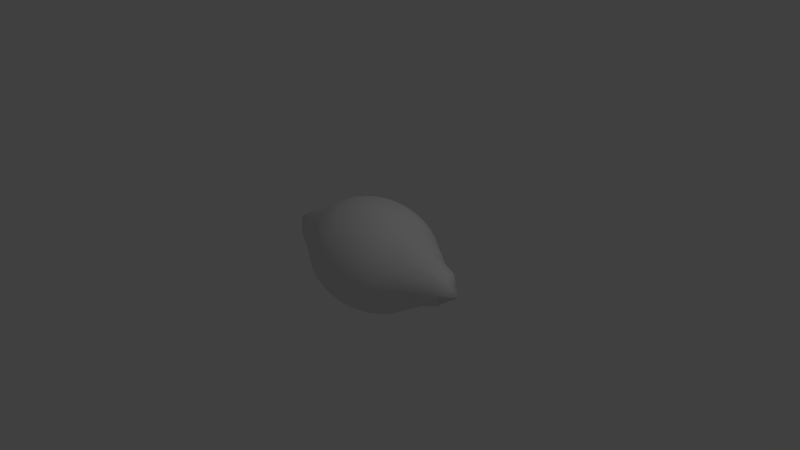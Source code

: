 # Source: projectile.blend  (saved by Blender 2.73.0; exported with 4.5.12 LTS)
import bpy
from mathutils import Matrix  # noqa: F401  (used for matrix-valued properties, if any)

bpy.ops.wm.read_factory_settings(use_empty=True)
scene = bpy.context.scene
scene.name = 'Scene'

# ---- collections
col_collection_1 = bpy.data.collections.new('Collection 1'); scene.collection.children.link(col_collection_1)

# ---- world
world_world = bpy.data.worlds.new('World'); scene.world = world_world
world_world.color = (0.05088, 0.05088, 0.05088)
world_world.use_sun_shadow = False
world_world.sun_shadow_jitter_overblur = 0.0
world_world.cycles.sampling_method = 'MANUAL'
world_world.cycles.sample_map_resolution = 256

# ---- cameras
cam_camera = bpy.data.cameras.new('Camera')
cam_camera.clip_end = 100.0
cam_camera.lens = 35.0
cam_camera.sensor_width = 32.0
cam_camera.sensor_height = 18.0
cam_camera.ortho_scale = 7.314
cam_camera.dof.focus_distance = 0.0
cam_camera.dof.aperture_fstop = 128.0

# ---- lights
light_lamp = bpy.data.lights.new('Lamp', 'POINT')
light_lamp.transmission_factor = 0.0
light_lamp.cutoff_distance = 30.0
light_lamp.energy = 100.0
light_lamp.shadow_buffer_clip_start = 1.001
light_lamp.shadow_soft_size = 0.1
light_lamp.shadow_maximum_resolution = 0.006
light_lamp.use_absolute_resolution = True
light_lamp.cycles.use_multiple_importance_sampling = False

# ---- meshes
me_icosphere = bpy.data.meshes.new('Icosphere')
me_icosphere.from_pydata([(-0.1875, 4.021e-08, 0.7106), (-0.3678, 5.311e-08, 0.6711), (-0.534, 7.473e-08, 0.604), (-0.6797, 1.031e-07, 0.5136), (-0.8419, 7.48e-08, 0.4068), (-1.107, 1.307e-07, 0.2906), (-1.305, 1.056e-07, 0.1506), (-1.503, 1.479e-07, 7.954e-08), (-1.305, 1.017e-07, -0.1506), (-1.107, 1.344e-07, -0.2906), (-0.8419, 7.67e-08, -0.4068), (-0.6797, 1.069e-07, -0.5136), (-0.534, 7.07e-08, -0.604), (-0.3678, 6.09e-08, -0.6711), (-0.1875, 4.556e-08, -0.7106), (-0.1839, 0.02859, 0.7106), (-0.3608, 0.05609, 0.6711), (-0.5237, 0.08143, 0.604), (-0.6666, 0.1036, 0.5136), (-0.8257, 0.1246, 0.4068), (-0.9925, 0.1378, 0.284), (-1.279, 0.1542, 0.1544), (-1.305, 0.154, 7.468e-08), (-1.279, 0.1542, -0.1544), (-0.9925, 0.1378, -0.284), (-0.8257, 0.1246, -0.4068), (-0.6666, 0.1036, -0.5136), (-0.5237, 0.08143, -0.604), (-0.3608, 0.05609, -0.6711), (-0.1839, 0.02859, -0.7106), (-0.1732, 0.05609, 0.7106), (-0.3398, 0.11, 0.6711), (-0.4934, 0.1597, 0.604), (-0.6279, 0.2033, 0.5136), (-0.7384, 0.2391, 0.4036), (-0.9042, 0.2711, 0.2846), (-0.9925, 0.2871, 0.1445), (-1.107, 0.2979, 5.563e-08), (-0.9925, 0.2871, -0.1445), (-0.9042, 0.2711, -0.2845), (-0.7384, 0.2391, -0.4036), (-0.6279, 0.2033, -0.5136), (-0.4934, 0.1597, -0.604), (-0.3398, 0.11, -0.6711), (-0.1732, 0.05609, -0.7106), (-0.1559, 0.08143, 0.7106), (-0.3058, 0.1597, 0.6711), (-0.444, 0.2319, 0.604), (-0.5651, 0.2951, 0.5136), (-0.6645, 0.3471, 0.4036), (-0.7384, 0.3856, 0.278), (-0.8257, 0.4121, 0.145), (-0.8419, 0.4202, 5.709e-08), (-0.8257, 0.4121, -0.145), (-0.7384, 0.3856, -0.278), (-0.6645, 0.3471, -0.4036), (-0.5651, 0.2951, -0.5136), (-0.444, 0.2319, -0.604), (-0.3058, 0.1597, -0.6711), (-0.1559, 0.08143, -0.7106), (-0.1326, 0.1036, 0.7106), (-0.2601, 0.2033, 0.6711), (-0.3776, 0.2951, 0.604), (-0.4806, 0.3757, 0.5136), (-0.5651, 0.4417, 0.4036), (-0.6279, 0.4908, 0.278), (-0.6666, 0.521, 0.1417), (-0.6797, 0.5313, 5.58e-08), (-0.6666, 0.521, -0.1417), (-0.6279, 0.4908, -0.278), (-0.5651, 0.4417, -0.4036), (-0.4806, 0.3757, -0.5136), (-0.3776, 0.2951, -0.604), (-0.2601, 0.2033, -0.6711), (-0.1326, 0.1036, -0.7106), (-0.1042, 0.1219, 0.7106), (-0.2044, 0.2391, 0.6711), (-0.2967, 0.3471, 0.604), (-0.3776, 0.4417, 0.5136), (-0.444, 0.5194, 0.4036), (-0.4934, 0.5771, 0.278), (-0.5237, 0.6127, 0.1417), (-0.534, 0.6247, 5.58e-08), (-0.5237, 0.6127, -0.1417), (-0.4934, 0.5771, -0.278), (-0.444, 0.5194, -0.4036), (-0.3776, 0.4417, -0.5136), (-0.2967, 0.3471, -0.604), (-0.2044, 0.2391, -0.6711), (-0.1042, 0.1219, -0.7106), (-0.07176, 0.1354, 0.7106), (-0.1408, 0.2656, 0.6711), (-0.2044, 0.3856, 0.604), (-0.2601, 0.4908, 0.5136), (-0.3058, 0.5771, 0.4036), (-0.3398, 0.6413, 0.278), (-0.3608, 0.6808, 0.1417), (-0.3678, 0.6941, 5.58e-08), (-0.3608, 0.6808, -0.1417), (-0.3398, 0.6413, -0.278), (-0.3058, 0.5771, -0.4036), (-0.2601, 0.4908, -0.5136), (-0.2044, 0.3856, -0.604), (-0.1408, 0.2656, -0.6711), (-0.07176, 0.1354, -0.7106), (-0.03658, 0.1438, 0.7106), (-0.07176, 0.282, 0.6711), (-0.1042, 0.4094, 0.604), (-0.1326, 0.521, 0.5136), (-0.1559, 0.6127, 0.4036), (-0.1732, 0.6808, 0.278), (-0.1839, 0.7227, 0.1417), (-0.1875, 0.7369, 5.58e-08), (-0.1839, 0.7227, -0.1417), (-0.1732, 0.6808, -0.278), (-0.1559, 0.6127, -0.4036), (-0.1326, 0.521, -0.5136), (-0.1042, 0.4094, -0.604), (-0.07176, 0.282, -0.6711), (-0.03658, 0.1438, -0.7106), (2.813e-07, 0.1466, 0.7106), (2.964e-07, 0.2875, 0.6711), (3.135e-07, 0.4174, 0.604), (3.157e-07, 0.5313, 0.5136), (3.085e-07, 0.6247, 0.4036), (3.183e-07, 0.6941, 0.278), (3.46e-07, 0.7369, 0.1417), (3.673e-07, 0.7513, 5.58e-08), (3.389e-07, 0.7369, -0.1417), (3.07e-07, 0.6941, -0.278), (2.861e-07, 0.6247, -0.4036), (3.154e-07, 0.5313, -0.5136), (3.232e-07, 0.4174, -0.604), (3.134e-07, 0.2875, -0.6711), (3.125e-07, 0.1466, -0.7106), (0.03658, 0.1438, 0.7106), (0.07176, 0.282, 0.6711), (0.1042, 0.4094, 0.604), (0.1326, 0.521, 0.5136), (0.1559, 0.6127, 0.4036), (0.1732, 0.6808, 0.278), (0.1839, 0.7227, 0.1417), (0.1875, 0.7369, 5.58e-08), (0.1839, 0.7227, -0.1417), (0.1732, 0.6808, -0.278), (0.1559, 0.6127, -0.4036), (0.1326, 0.521, -0.5136), (0.1042, 0.4094, -0.604), (0.07176, 0.282, -0.6711), (0.03658, 0.1438, -0.7106), (0.07176, 0.1354, 0.7106), (0.1408, 0.2656, 0.6711), (0.2044, 0.3856, 0.604), (0.2601, 0.4908, 0.5136), (0.3058, 0.5771, 0.4036), (0.3398, 0.6413, 0.278), (0.3608, 0.6808, 0.1417), (0.3678, 0.6941, 5.58e-08), (0.3608, 0.6808, -0.1417), (0.3398, 0.6413, -0.278), (0.3058, 0.5771, -0.4036), (0.2601, 0.4908, -0.5136), (0.2044, 0.3856, -0.604), (0.1408, 0.2656, -0.6711), (0.07176, 0.1354, -0.7106), (0.1042, 0.1219, 0.7106), (0.2044, 0.2391, 0.6711), (0.2967, 0.3471, 0.604), (0.3776, 0.4417, 0.5136), (0.444, 0.5194, 0.4036), (0.4934, 0.5771, 0.278), (0.5237, 0.6127, 0.1417), (0.534, 0.6247, 5.58e-08), (0.5237, 0.6127, -0.1417), (0.4934, 0.5771, -0.278), (0.444, 0.5194, -0.4036), (0.3776, 0.4417, -0.5136), (0.2967, 0.3471, -0.604), (0.2044, 0.2391, -0.6711), (0.1042, 0.1219, -0.7106), (0.1326, 0.1036, 0.7106), (0.2601, 0.2033, 0.6711), (0.3776, 0.2951, 0.604), (0.4806, 0.3757, 0.5136), (0.5651, 0.4417, 0.4036), (0.6279, 0.4908, 0.278), (0.6666, 0.521, 0.1417), (0.6797, 0.5313, 5.58e-08), (0.6666, 0.521, -0.1417), (0.6279, 0.4908, -0.278), (0.5651, 0.4417, -0.4036), (0.4806, 0.3757, -0.5136), (0.3776, 0.2951, -0.604), (0.2601, 0.2033, -0.6711), (0.1326, 0.1036, -0.7106), (0.1559, 0.08143, 0.7106), (0.3058, 0.1597, 0.6711), (0.444, 0.2319, 0.604), (0.5651, 0.2951, 0.5136), (0.6645, 0.3471, 0.4036), (0.7384, 0.3856, 0.278), (0.8257, 0.4121, 0.145), (0.8419, 0.4202, 5.709e-08), (0.8257, 0.4121, -0.145), (0.7384, 0.3856, -0.278), (0.6645, 0.3471, -0.4036), (0.5651, 0.2951, -0.5136), (0.444, 0.2319, -0.604), (0.3058, 0.1597, -0.6711), (0.1559, 0.08143, -0.7106), (0.1732, 0.05609, 0.7106), (0.3398, 0.11, 0.6711), (0.4934, 0.1597, 0.604), (0.6279, 0.2033, 0.5136), (0.7384, 0.2391, 0.4036), (0.9042, 0.2711, 0.2846), (0.9925, 0.2871, 0.1445), (1.107, 0.2979, 5.563e-08), (0.9925, 0.2871, -0.1445), (0.9042, 0.2711, -0.2845), (0.7384, 0.2391, -0.4036), (0.6279, 0.2033, -0.5136), (0.4934, 0.1597, -0.604), (0.3398, 0.11, -0.6711), (0.1732, 0.05609, -0.7106), (0.1839, 0.02859, 0.7106), (0.3608, 0.05609, 0.6711), (0.5237, 0.08143, 0.604), (0.6666, 0.1036, 0.5136), (0.8257, 0.1246, 0.4068), (0.9925, 0.1378, 0.284), (1.279, 0.1542, 0.1544), (1.305, 0.154, 6.708e-08), (1.279, 0.1542, -0.1544), (0.9925, 0.1378, -0.284), (0.8257, 0.1246, -0.4068), (0.6666, 0.1036, -0.5136), (0.5237, 0.08143, -0.604), (0.3608, 0.05609, -0.6711), (0.1839, 0.02859, -0.7106), (0.1875, 2.801e-08, 0.7106), (0.3678, 3.114e-08, 0.6711), (0.534, 2.295e-08, 0.604), (0.6797, 1.268e-08, 0.5136), (0.8419, -5.641e-09, 0.4068), (1.107, -1.372e-08, 0.2906), (1.305, -4.15e-08, 0.1506), (1.503, -5.123e-08, 7.954e-08), (1.305, -4.15e-08, -0.1506), (1.107, -1.372e-08, -0.2906), (0.8419, -7.541e-09, -0.4068), (0.6797, 3.485e-09, -0.5136), (0.534, 6.811e-09, -0.604), (0.3678, 2.051e-08, -0.6711), (0.1875, 3.345e-08, -0.7106), (0.1839, -0.02859, 0.7106), (0.3608, -0.05609, 0.6711), (0.5237, -0.08143, 0.604), (0.6666, -0.1036, 0.5136), (0.8257, -0.1246, 0.4068), (0.9925, -0.1378, 0.284), (1.279, -0.1542, 0.1544), (1.305, -0.154, 7.468e-08), (1.279, -0.1542, -0.1544), (0.9925, -0.1378, -0.284), (0.8257, -0.1246, -0.4068), (0.6666, -0.1036, -0.5136), (0.5237, -0.08143, -0.604), (0.3608, -0.05609, -0.6711), (0.1839, -0.02859, -0.7106), (0.1732, -0.05609, 0.7106), (0.3398, -0.11, 0.6711), (0.4934, -0.1597, 0.604), (0.6279, -0.2033, 0.5136), (0.7384, -0.2391, 0.4036), (0.9042, -0.2711, 0.2846), (0.9925, -0.2871, 0.1445), (1.107, -0.2979, 5.563e-08), (0.9925, -0.2871, -0.1445), (0.9042, -0.2711, -0.2845), (0.7384, -0.2391, -0.4036), (0.6279, -0.2033, -0.5136), (0.4934, -0.1597, -0.604), (0.3398, -0.11, -0.6711), (0.1732, -0.05609, -0.7106), (0.1559, -0.08143, 0.7106), (0.3058, -0.1597, 0.6711), (0.444, -0.2319, 0.604), (0.5651, -0.2951, 0.5136), (0.6645, -0.3471, 0.4036), (0.7384, -0.3856, 0.278), (0.8257, -0.4121, 0.145), (0.8419, -0.4202, 5.709e-08), (0.8257, -0.4121, -0.145), (0.7384, -0.3856, -0.278), (0.6645, -0.3471, -0.4036), (0.5651, -0.2951, -0.5136), (0.444, -0.2319, -0.604), (0.3058, -0.1597, -0.6711), (0.1559, -0.08143, -0.7106), (0.1326, -0.1036, 0.7106), (0.2601, -0.2033, 0.6711), (0.3776, -0.2951, 0.604), (0.4806, -0.3757, 0.5136), (0.5651, -0.4417, 0.4036), (0.6279, -0.4908, 0.278), (0.6666, -0.521, 0.1417), (0.6797, -0.5313, 5.58e-08), (0.6666, -0.521, -0.1417), (0.6279, -0.4908, -0.278), (0.5651, -0.4417, -0.4036), (0.4806, -0.3757, -0.5136), (0.3776, -0.2951, -0.604), (0.2601, -0.2033, -0.6711), (0.1326, -0.1036, -0.7106), (0.1042, -0.1219, 0.7106), (0.2044, -0.2391, 0.6711), (0.2967, -0.3471, 0.604), (0.3776, -0.4417, 0.5136), (0.444, -0.5194, 0.4036), (0.4934, -0.5771, 0.278), (0.5237, -0.6127, 0.1417), (0.534, -0.6247, 5.58e-08), (0.5237, -0.6127, -0.1417), (0.4934, -0.5771, -0.278), (0.444, -0.5194, -0.4036), (0.3776, -0.4417, -0.5136), (0.2967, -0.3471, -0.604), (0.2044, -0.2391, -0.6711), (0.1042, -0.1219, -0.7106), (3.069e-07, 4.932e-08, -0.7193), (0.07176, -0.1354, 0.7106), (0.1408, -0.2656, 0.6711), (0.2044, -0.3856, 0.604), (0.2601, -0.4908, 0.5136), (0.3058, -0.5771, 0.4036), (0.3398, -0.6413, 0.278), (0.3608, -0.6808, 0.1417), (0.3678, -0.6941, 5.58e-08), (0.3608, -0.6808, -0.1417), (0.3398, -0.6413, -0.278), (0.3058, -0.5771, -0.4036), (0.2601, -0.4908, -0.5136), (0.2044, -0.3856, -0.604), (0.1408, -0.2656, -0.6711), (0.07176, -0.1354, -0.7106), (0.03658, -0.1438, 0.7106), (0.07176, -0.282, 0.6711), (0.1042, -0.4094, 0.604), (0.1326, -0.521, 0.5136), (0.1559, -0.6127, 0.4036), (0.1732, -0.6808, 0.278), (0.1839, -0.7227, 0.1417), (0.1875, -0.7369, 5.58e-08), (0.1839, -0.7227, -0.1417), (0.1732, -0.6808, -0.278), (0.1559, -0.6127, -0.4036), (0.1326, -0.521, -0.5136), (0.1042, -0.4094, -0.604), (0.07176, -0.282, -0.6711), (0.03658, -0.1438, -0.7106), (2.721e-07, -0.1466, 0.7106), (2.664e-07, -0.2875, 0.6711), (2.542e-07, -0.4174, 0.604), (2.035e-07, -0.5313, 0.5136), (2.027e-07, -0.6247, 0.4036), (1.98e-07, -0.6941, 0.278), (1.688e-07, -0.7369, 0.1417), (1.489e-07, -0.7513, 5.58e-08), (1.688e-07, -0.7369, -0.1417), (1.98e-07, -0.6941, -0.278), (2.027e-07, -0.6247, -0.4036), (2.037e-07, -0.5313, -0.5136), (2.431e-07, -0.4174, -0.604), (2.722e-07, -0.2875, -0.6711), (2.992e-07, -0.1466, -0.7106), (-0.03658, -0.1438, 0.7106), (-0.07176, -0.282, 0.6711), (-0.1042, -0.4094, 0.604), (-0.1326, -0.521, 0.5136), (-0.1559, -0.6127, 0.4036), (-0.1732, -0.6808, 0.278), (-0.1839, -0.7227, 0.1417), (-0.1875, -0.7369, 5.58e-08), (-0.1839, -0.7227, -0.1417), (-0.1732, -0.6808, -0.278), (-0.1559, -0.6127, -0.4036), (-0.1326, -0.521, -0.5136), (-0.1042, -0.4094, -0.604), (-0.07176, -0.282, -0.6711), (-0.03658, -0.1438, -0.7106), (-0.07176, -0.1354, 0.7106), (-0.1408, -0.2656, 0.6711), (-0.2044, -0.3856, 0.604), (-0.2601, -0.4908, 0.5136), (-0.3058, -0.5771, 0.4036), (-0.3398, -0.6413, 0.278), (-0.3608, -0.6808, 0.1417), (-0.3678, -0.6941, 5.58e-08), (-0.3608, -0.6808, -0.1417), (-0.3398, -0.6413, -0.278), (-0.3058, -0.5771, -0.4036), (-0.2601, -0.4908, -0.5136), (-0.2044, -0.3856, -0.604), (-0.1408, -0.2656, -0.6711), (-0.07176, -0.1354, -0.7106), (-0.1042, -0.1219, 0.7106), (-0.2044, -0.2391, 0.6711), (-0.2967, -0.3471, 0.604), (-0.3776, -0.4417, 0.5136), (-0.444, -0.5194, 0.4036), (-0.4934, -0.5771, 0.278), (-0.5237, -0.6127, 0.1417), (-0.534, -0.6247, 5.58e-08), (-0.5237, -0.6127, -0.1417), (-0.4934, -0.5771, -0.278), (-0.444, -0.5194, -0.4036), (-0.3776, -0.4417, -0.5136), (-0.2967, -0.3471, -0.604), (-0.2044, -0.2391, -0.6711), (-0.1042, -0.1219, -0.7106), (-0.1326, -0.1036, 0.7106), (-0.2601, -0.2033, 0.6711), (-0.3776, -0.2951, 0.604), (-0.4806, -0.3757, 0.5136), (-0.5651, -0.4417, 0.4036), (-0.6279, -0.4908, 0.278), (-0.6666, -0.521, 0.1417), (-0.6797, -0.5313, 5.58e-08), (-0.6666, -0.521, -0.1417), (-0.6279, -0.4908, -0.278), (-0.5651, -0.4417, -0.4036), (-0.4806, -0.3757, -0.5136), (-0.3776, -0.2951, -0.604), (-0.2601, -0.2033, -0.6711), (-0.1326, -0.1036, -0.7106), (-0.1559, -0.08143, 0.7106), (-0.3058, -0.1597, 0.6711), (-0.444, -0.2319, 0.604), (-0.5651, -0.2951, 0.5136), (-0.6645, -0.3471, 0.4036), (-0.7384, -0.3856, 0.278), (-0.8257, -0.4121, 0.145), (-0.8419, -0.4202, 5.709e-08), (-0.8257, -0.4121, -0.145), (-0.7384, -0.3856, -0.278), (-0.6645, -0.3471, -0.4036), (-0.5651, -0.2951, -0.5136), (-0.444, -0.2319, -0.604), (-0.3058, -0.1597, -0.6711), (-0.1559, -0.08143, -0.7106), (2.271e-07, 3.966e-08, 0.7193), (-0.1732, -0.05609, 0.7106), (-0.3398, -0.11, 0.6711), (-0.4934, -0.1597, 0.604), (-0.6279, -0.2033, 0.5136), (-0.7384, -0.2391, 0.4036), (-0.9042, -0.2711, 0.2846), (-0.9925, -0.2871, 0.1445), (-1.107, -0.2979, 5.563e-08), (-0.9925, -0.2871, -0.1445), (-0.9042, -0.2711, -0.2845), (-0.7384, -0.2391, -0.4036), (-0.6279, -0.2033, -0.5136), (-0.4934, -0.1597, -0.604), (-0.3398, -0.11, -0.6711), (-0.1732, -0.05609, -0.7106), (-0.1839, -0.02859, 0.7106), (-0.3608, -0.05609, 0.6711), (-0.5237, -0.08143, 0.604), (-0.6666, -0.1036, 0.5136), (-0.8257, -0.1246, 0.4068), (-0.9925, -0.1378, 0.284), (-1.279, -0.1542, 0.1544), (-1.305, -0.154, 6.708e-08), (-1.279, -0.1542, -0.1544), (-0.9925, -0.1378, -0.284), (-0.8257, -0.1246, -0.4068), (-0.6666, -0.1036, -0.5136), (-0.5237, -0.08143, -0.604), (-0.3608, -0.05609, -0.6711), (-0.1839, -0.02859, -0.7106)], [], [(3, 2, 17, 18), (14, 13, 28, 29), (1, 0, 15, 16), (12, 11, 26, 27), (10, 9, 24, 25), (8, 7, 22, 23), (6, 5, 20, 21), (4, 3, 18, 19), (2, 1, 16, 17), (13, 12, 27, 28), (11, 10, 25, 26), (9, 8, 23, 24), (7, 6, 21, 22), (5, 4, 19, 20), (24, 23, 38, 39), (22, 21, 36, 37), (20, 19, 34, 35), (18, 17, 32, 33), (29, 28, 43, 44), (16, 15, 30, 31), (27, 26, 41, 42), (25, 24, 39, 40), (23, 22, 37, 38), (21, 20, 35, 36), (19, 18, 33, 34), (17, 16, 31, 32), (28, 27, 42, 43), (26, 25, 40, 41), (39, 38, 53, 54), (37, 36, 51, 52), (35, 34, 49, 50), (33, 32, 47, 48), (44, 43, 58, 59), (31, 30, 45, 46), (42, 41, 56, 57), (40, 39, 54, 55), (38, 37, 52, 53), (36, 35, 50, 51), (34, 33, 48, 49), (32, 31, 46, 47), (43, 42, 57, 58), (41, 40, 55, 56), (54, 53, 68, 69), (52, 51, 66, 67), (50, 49, 64, 65), (48, 47, 62, 63), (59, 58, 73, 74), (46, 45, 60, 61), (57, 56, 71, 72), (55, 54, 69, 70), (53, 52, 67, 68), (51, 50, 65, 66), (49, 48, 63, 64), (47, 46, 61, 62), (58, 57, 72, 73), (56, 55, 70, 71), (69, 68, 83, 84), (67, 66, 81, 82), (65, 64, 79, 80), (63, 62, 77, 78), (74, 73, 88, 89), (61, 60, 75, 76), (72, 71, 86, 87), (70, 69, 84, 85), (68, 67, 82, 83), (66, 65, 80, 81), (64, 63, 78, 79), (62, 61, 76, 77), (73, 72, 87, 88), (71, 70, 85, 86), (84, 83, 98, 99), (82, 81, 96, 97), (80, 79, 94, 95), (78, 77, 92, 93), (89, 88, 103, 104), (76, 75, 90, 91), (87, 86, 101, 102), (85, 84, 99, 100), (83, 82, 97, 98), (81, 80, 95, 96), (79, 78, 93, 94), (77, 76, 91, 92), (88, 87, 102, 103), (86, 85, 100, 101), (99, 98, 113, 114), (97, 96, 111, 112), (95, 94, 109, 110), (93, 92, 107, 108), (104, 103, 118, 119), (91, 90, 105, 106), (102, 101, 116, 117), (100, 99, 114, 115), (98, 97, 112, 113), (96, 95, 110, 111), (94, 93, 108, 109), (92, 91, 106, 107), (103, 102, 117, 118), (101, 100, 115, 116), (114, 113, 128, 129), (112, 111, 126, 127), (110, 109, 124, 125), (108, 107, 122, 123), (119, 118, 133, 134), (106, 105, 120, 121), (117, 116, 131, 132), (115, 114, 129, 130), (113, 112, 127, 128), (111, 110, 125, 126), (109, 108, 123, 124), (107, 106, 121, 122), (118, 117, 132, 133), (116, 115, 130, 131), (129, 128, 143, 144), (127, 126, 141, 142), (125, 124, 139, 140), (123, 122, 137, 138), (134, 133, 148, 149), (121, 120, 135, 136), (132, 131, 146, 147), (130, 129, 144, 145), (128, 127, 142, 143), (126, 125, 140, 141), (124, 123, 138, 139), (122, 121, 136, 137), (133, 132, 147, 148), (131, 130, 145, 146), (144, 143, 158, 159), (142, 141, 156, 157), (140, 139, 154, 155), (138, 137, 152, 153), (149, 148, 163, 164), (136, 135, 150, 151), (147, 146, 161, 162), (145, 144, 159, 160), (143, 142, 157, 158), (141, 140, 155, 156), (139, 138, 153, 154), (137, 136, 151, 152), (148, 147, 162, 163), (146, 145, 160, 161), (159, 158, 173, 174), (157, 156, 171, 172), (155, 154, 169, 170), (153, 152, 167, 168), (164, 163, 178, 179), (151, 150, 165, 166), (162, 161, 176, 177), (160, 159, 174, 175), (158, 157, 172, 173), (156, 155, 170, 171), (154, 153, 168, 169), (152, 151, 166, 167), (163, 162, 177, 178), (161, 160, 175, 176), (174, 173, 188, 189), (172, 171, 186, 187), (170, 169, 184, 185), (168, 167, 182, 183), (179, 178, 193, 194), (166, 165, 180, 181), (177, 176, 191, 192), (175, 174, 189, 190), (173, 172, 187, 188), (171, 170, 185, 186), (169, 168, 183, 184), (167, 166, 181, 182), (178, 177, 192, 193), (176, 175, 190, 191), (189, 188, 203, 204), (187, 186, 201, 202), (185, 184, 199, 200), (183, 182, 197, 198), (194, 193, 208, 209), (181, 180, 195, 196), (192, 191, 206, 207), (190, 189, 204, 205), (188, 187, 202, 203), (186, 185, 200, 201), (184, 183, 198, 199), (182, 181, 196, 197), (193, 192, 207, 208), (191, 190, 205, 206), (204, 203, 218, 219), (202, 201, 216, 217), (200, 199, 214, 215), (198, 197, 212, 213), (209, 208, 223, 224), (196, 195, 210, 211), (207, 206, 221, 222), (205, 204, 219, 220), (203, 202, 217, 218), (201, 200, 215, 216), (199, 198, 213, 214), (197, 196, 211, 212), (208, 207, 222, 223), (206, 205, 220, 221), (219, 218, 233, 234), (217, 216, 231, 232), (215, 214, 229, 230), (213, 212, 227, 228), (224, 223, 238, 239), (211, 210, 225, 226), (222, 221, 236, 237), (220, 219, 234, 235), (218, 217, 232, 233), (216, 215, 230, 231), (214, 213, 228, 229), (212, 211, 226, 227), (223, 222, 237, 238), (221, 220, 235, 236), (234, 233, 248, 249), (232, 231, 246, 247), (230, 229, 244, 245), (228, 227, 242, 243), (239, 238, 253, 254), (226, 225, 240, 241), (237, 236, 251, 252), (235, 234, 249, 250), (233, 232, 247, 248), (231, 230, 245, 246), (229, 228, 243, 244), (227, 226, 241, 242), (238, 237, 252, 253), (236, 235, 250, 251), (249, 248, 263, 264), (247, 246, 261, 262), (245, 244, 259, 260), (243, 242, 257, 258), (254, 253, 268, 269), (241, 240, 255, 256), (252, 251, 266, 267), (250, 249, 264, 265), (248, 247, 262, 263), (246, 245, 260, 261), (244, 243, 258, 259), (242, 241, 256, 257), (253, 252, 267, 268), (251, 250, 265, 266), (264, 263, 278, 279), (262, 261, 276, 277), (260, 259, 274, 275), (258, 257, 272, 273), (269, 268, 283, 284), (256, 255, 270, 271), (267, 266, 281, 282), (265, 264, 279, 280), (263, 262, 277, 278), (261, 260, 275, 276), (259, 258, 273, 274), (257, 256, 271, 272), (268, 267, 282, 283), (266, 265, 280, 281), (279, 278, 293, 294), (277, 276, 291, 292), (275, 274, 289, 290), (273, 272, 287, 288), (284, 283, 298, 299), (271, 270, 285, 286), (282, 281, 296, 297), (280, 279, 294, 295), (278, 277, 292, 293), (276, 275, 290, 291), (274, 273, 288, 289), (272, 271, 286, 287), (283, 282, 297, 298), (281, 280, 295, 296), (294, 293, 308, 309), (292, 291, 306, 307), (290, 289, 304, 305), (288, 287, 302, 303), (299, 298, 313, 314), (286, 285, 300, 301), (297, 296, 311, 312), (295, 294, 309, 310), (293, 292, 307, 308), (291, 290, 305, 306), (289, 288, 303, 304), (287, 286, 301, 302), (298, 297, 312, 313), (296, 295, 310, 311), (309, 308, 323, 324), (307, 306, 321, 322), (305, 304, 319, 320), (303, 302, 317, 318), (314, 313, 328, 329), (301, 300, 315, 316), (312, 311, 326, 327), (310, 309, 324, 325), (308, 307, 322, 323), (306, 305, 320, 321), (304, 303, 318, 319), (302, 301, 316, 317), (313, 312, 327, 328), (311, 310, 325, 326), (324, 323, 339, 340), (322, 321, 337, 338), (320, 319, 335, 336), (318, 317, 333, 334), (329, 328, 344, 345), (316, 315, 331, 332), (327, 326, 342, 343), (325, 324, 340, 341), (323, 322, 338, 339), (321, 320, 336, 337), (319, 318, 334, 335), (317, 316, 332, 333), (328, 327, 343, 344), (326, 325, 341, 342), (340, 339, 354, 355), (338, 337, 352, 353), (336, 335, 350, 351), (334, 333, 348, 349), (345, 344, 359, 360), (332, 331, 346, 347), (343, 342, 357, 358), (341, 340, 355, 356), (339, 338, 353, 354), (337, 336, 351, 352), (335, 334, 349, 350), (333, 332, 347, 348), (344, 343, 358, 359), (342, 341, 356, 357), (355, 354, 369, 370), (353, 352, 367, 368), (351, 350, 365, 366), (349, 348, 363, 364), (360, 359, 374, 375), (347, 346, 361, 362), (358, 357, 372, 373), (356, 355, 370, 371), (354, 353, 368, 369), (352, 351, 366, 367), (350, 349, 364, 365), (348, 347, 362, 363), (359, 358, 373, 374), (357, 356, 371, 372), (370, 369, 384, 385), (368, 367, 382, 383), (366, 365, 380, 381), (364, 363, 378, 379), (375, 374, 389, 390), (362, 361, 376, 377), (373, 372, 387, 388), (371, 370, 385, 386), (369, 368, 383, 384), (367, 366, 381, 382), (365, 364, 379, 380), (363, 362, 377, 378), (374, 373, 388, 389), (372, 371, 386, 387), (385, 384, 399, 400), (383, 382, 397, 398), (381, 380, 395, 396), (379, 378, 393, 394), (390, 389, 404, 405), (377, 376, 391, 392), (388, 387, 402, 403), (386, 385, 400, 401), (384, 383, 398, 399), (382, 381, 396, 397), (380, 379, 394, 395), (378, 377, 392, 393), (389, 388, 403, 404), (387, 386, 401, 402), (400, 399, 414, 415), (398, 397, 412, 413), (396, 395, 410, 411), (394, 393, 408, 409), (405, 404, 419, 420), (392, 391, 406, 407), (403, 402, 417, 418), (401, 400, 415, 416), (399, 398, 413, 414), (397, 396, 411, 412), (395, 394, 409, 410), (393, 392, 407, 408), (404, 403, 418, 419), (402, 401, 416, 417), (415, 414, 429, 430), (413, 412, 427, 428), (411, 410, 425, 426), (409, 408, 423, 424), (420, 419, 434, 435), (407, 406, 421, 422), (418, 417, 432, 433), (416, 415, 430, 431), (414, 413, 428, 429), (412, 411, 426, 427), (410, 409, 424, 425), (408, 407, 422, 423), (419, 418, 433, 434), (417, 416, 431, 432), (430, 429, 444, 445), (428, 427, 442, 443), (426, 425, 440, 441), (424, 423, 438, 439), (435, 434, 449, 450), (422, 421, 436, 437), (433, 432, 447, 448), (431, 430, 445, 446), (429, 428, 443, 444), (427, 426, 441, 442), (425, 424, 439, 440), (423, 422, 437, 438), (434, 433, 448, 449), (432, 431, 446, 447), (445, 444, 460, 461), (443, 442, 458, 459), (441, 440, 456, 457), (439, 438, 454, 455), (450, 449, 465, 466), (437, 436, 452, 453), (448, 447, 463, 464), (446, 445, 461, 462), (444, 443, 459, 460), (442, 441, 457, 458), (440, 439, 455, 456), (438, 437, 453, 454), (449, 448, 464, 465), (447, 446, 462, 463), (461, 460, 475, 476), (459, 458, 473, 474), (457, 456, 471, 472), (455, 454, 469, 470), (466, 465, 480, 481), (453, 452, 467, 468), (464, 463, 478, 479), (462, 461, 476, 477), (460, 459, 474, 475), (458, 457, 472, 473), (456, 455, 470, 471), (454, 453, 468, 469), (465, 464, 479, 480), (463, 462, 477, 478), (330, 14, 29), (0, 451, 15), (330, 29, 44), (15, 451, 30), (330, 44, 59), (30, 451, 45), (330, 59, 74), (45, 451, 60), (330, 74, 89), (60, 451, 75), (330, 89, 104), (75, 451, 90), (330, 104, 119), (90, 451, 105), (330, 119, 134), (105, 451, 120), (330, 134, 149), (120, 451, 135), (330, 149, 164), (135, 451, 150), (330, 164, 179), (150, 451, 165), (330, 179, 194), (165, 451, 180), (330, 194, 209), (180, 451, 195), (330, 209, 224), (195, 451, 210), (330, 224, 239), (210, 451, 225), (330, 239, 254), (225, 451, 240), (330, 254, 269), (240, 451, 255), (330, 269, 284), (255, 451, 270), (330, 284, 299), (270, 451, 285), (330, 299, 314), (285, 451, 300), (330, 314, 329), (300, 451, 315), (330, 329, 345), (315, 451, 331), (330, 345, 360), (331, 451, 346), (330, 360, 375), (346, 451, 361), (330, 375, 390), (361, 451, 376), (330, 390, 405), (376, 451, 391), (330, 405, 420), (391, 451, 406), (330, 420, 435), (406, 451, 421), (330, 435, 450), (421, 451, 436), (330, 450, 466), (436, 451, 452), (330, 466, 481), (452, 451, 467), (476, 475, 8, 9), (474, 473, 6, 7), (472, 471, 4, 5), (470, 469, 2, 3), (481, 480, 13, 14), (468, 467, 0, 1), (479, 478, 11, 12), (477, 476, 9, 10), (475, 474, 7, 8), (473, 472, 5, 6), (471, 470, 3, 4), (330, 481, 14), (469, 468, 1, 2), (480, 479, 12, 13), (467, 451, 0), (478, 477, 10, 11)])
me_icosphere.polygons.foreach_set('use_smooth', [True] * 512)
_uv = me_icosphere.uv_layers.new(name='UVMap')
_uv.uv.foreach_set('vector', [0.1141, 0.8296, 0.1486, 0.8861, 0.106, 0.9033, 0.0768, 0.8436, 0.02268, 0.2238, 0.03695, 0.2984, 0.02259, 0.3022, 0.01327, 0.2263, 0.248, 0.9331, 0.4226, 0.9192, 0.4426, 0.9272, 0.2253, 0.9553, 0.04618, 0.3675, 0.05303, 0.4297, 0.03321, 0.435, 0.02867, 0.372, 0.05922, 0.4912, 0.06523, 0.5516, 0.04354, 0.5526, 0.03798, 0.4972, 0.06985, 0.5958, 0.07389, 0.6316, 0.05372, 0.6386, 0.05013, 0.6012, 0.07835, 0.6673, 0.08474, 0.7112, 0.05882, 0.7263, 0.05684, 0.6761, 0.09614, 0.7705, 0.1141, 0.8296, 0.0768, 0.8436, 0.06419, 0.7823, 0.1486, 0.8861, 0.248, 0.9331, 0.2253, 0.9553, 0.106, 0.9033, 0.03695, 0.2984, 0.04618, 0.3675, 0.02867, 0.372, 0.02259, 0.3022, 0.05303, 0.4297, 0.05922, 0.4912, 0.03798, 0.4972, 0.03321, 0.435, 0.06523, 0.5516, 0.06985, 0.5958, 0.05013, 0.6012, 0.04354, 0.5526, 0.07389, 0.6316, 0.07835, 0.6673, 0.05684, 0.6761, 0.05372, 0.6386, 0.08474, 0.7112, 0.09614, 0.7705, 0.06419, 0.7823, 0.05882, 0.7263, 0.04354, 0.5526, 0.05013, 0.6012, 0.02307, 0.6008, 0.01965, 0.5522, 0.05372, 0.6386, 0.05684, 0.6761, 0.0272, 0.689, 0.0283, 0.6444, 0.05882, 0.7263, 0.06419, 0.7823, 0.02776, 0.7978, 0.02818, 0.738, 0.0768, 0.8436, 0.106, 0.9033, 0.05155, 0.9179, 0.03445, 0.8553, 0.01327, 0.2263, 0.02259, 0.3022, 0.007755, 0.3021, 0.003474, 0.2265, 0.2253, 0.9553, 0.4426, 0.9272, 0.4702, 0.9312, 0.1902, 0.9784, 0.02867, 0.372, 0.03321, 0.435, 0.01269, 0.4356, 0.01057, 0.372, 0.03798, 0.4972, 0.04354, 0.5526, 0.01965, 0.5522, 0.01447, 0.4933, 0.05013, 0.6012, 0.05372, 0.6386, 0.0283, 0.6444, 0.02307, 0.6008, 0.05684, 0.6761, 0.05882, 0.7263, 0.02818, 0.738, 0.0272, 0.689, 0.06419, 0.7823, 0.0768, 0.8436, 0.03445, 0.8553, 0.02776, 0.7978, 0.106, 0.9033, 0.2253, 0.9553, 0.1902, 0.9784, 0.05155, 0.9179, 0.02259, 0.3022, 0.02867, 0.372, 0.01057, 0.372, 0.007755, 0.3021, 0.03321, 0.435, 0.03798, 0.4972, 0.01447, 0.4933, 0.01269, 0.4356, 1.02, 0.5522, 1.023, 0.6008, 0.993, 0.5975, 0.9904, 0.5446, 1.028, 0.6444, 1.027, 0.689, 0.9926, 0.6967, 0.9928, 0.6471, 1.028, 0.738, 1.028, 0.7978, 0.9875, 0.8042, 0.9884, 0.7496, 1.034, 0.8553, 1.052, 0.9179, 0.981, 0.9265, 0.9857, 0.8629, 1.003, 0.2265, 1.008, 0.3021, 0.9924, 0.2983, 0.9934, 0.2244, 1.19, 0.9784, 0.4702, 0.9312, 0.5009, 0.93, 0.8569, 0.9939, 1.011, 0.372, 1.013, 0.4356, 0.9912, 0.4312, 0.9917, 0.3675, 1.014, 0.4933, 1.02, 0.5522, 0.9904, 0.5446, 0.9908, 0.4899, 1.023, 0.6008, 1.028, 0.6444, 0.9928, 0.6471, 0.993, 0.5975, 1.027, 0.689, 1.028, 0.738, 0.9884, 0.7496, 0.9926, 0.6967, 1.028, 0.7978, 1.034, 0.8553, 0.9857, 0.8629, 0.9875, 0.8042, 1.052, 0.9179, 1.19, 0.9784, 0.8569, 0.9939, 0.981, 0.9265, 1.008, 0.3021, 1.011, 0.372, 0.9917, 0.3675, 0.9924, 0.2983, 1.013, 0.4356, 1.014, 0.4933, 0.9908, 0.4899, 0.9912, 0.4312, 0.9904, 0.5446, 0.993, 0.5975, 0.9602, 0.591, 0.9629, 0.5372, 0.9928, 0.6471, 0.9926, 0.6967, 0.9539, 0.696, 0.9573, 0.6435, 0.9884, 0.7496, 0.9875, 0.8042, 0.943, 0.8053, 0.9495, 0.7496, 0.9857, 0.8629, 0.981, 0.9265, 0.9002, 0.9245, 0.9312, 0.8638, 0.9934, 0.2244, 0.9924, 0.2983, 0.9764, 0.2909, 0.983, 0.22, 0.8569, 0.9939, 0.5009, 0.93, 0.5283, 0.9237, 0.7215, 0.9697, 0.9917, 0.3675, 0.9912, 0.4312, 0.9684, 0.4218, 0.9719, 0.3584, 0.9908, 0.4899, 0.9904, 0.5446, 0.9629, 0.5372, 0.9655, 0.4812, 0.993, 0.5975, 0.9928, 0.6471, 0.9573, 0.6435, 0.9602, 0.591, 0.9926, 0.6967, 0.9884, 0.7496, 0.9495, 0.7496, 0.9539, 0.696, 0.9875, 0.8042, 0.9857, 0.8629, 0.9312, 0.8638, 0.943, 0.8053, 0.981, 0.9265, 0.8569, 0.9939, 0.7215, 0.9697, 0.9002, 0.9245, 0.9924, 0.2983, 0.9917, 0.3675, 0.9719, 0.3584, 0.9764, 0.2909, 0.9912, 0.4312, 0.9908, 0.4899, 0.9655, 0.4812, 0.9684, 0.4218, 0.9629, 0.5372, 0.9602, 0.591, 0.9282, 0.5795, 0.9334, 0.5241, 0.9573, 0.6435, 0.9539, 0.696, 0.916, 0.6881, 0.9226, 0.6339, 0.9495, 0.7496, 0.943, 0.8053, 0.8955, 0.7987, 0.9077, 0.7429, 0.9312, 0.8638, 0.9002, 0.9245, 0.8277, 0.9099, 0.8746, 0.8554, 0.983, 0.22, 0.9764, 0.2909, 0.9597, 0.2801, 0.9725, 0.2136, 0.7215, 0.9697, 0.5283, 0.9237, 0.5486, 0.9131, 0.6947, 0.9424, 0.9719, 0.3584, 0.9684, 0.4218, 0.9443, 0.4074, 0.951, 0.345, 0.9655, 0.4812, 0.9629, 0.5372, 0.9334, 0.5241, 0.9386, 0.467, 0.9602, 0.591, 0.9573, 0.6435, 0.9226, 0.6339, 0.9282, 0.5795, 0.9539, 0.696, 0.9495, 0.7496, 0.9077, 0.7429, 0.916, 0.6881, 0.943, 0.8053, 0.9312, 0.8638, 0.8746, 0.8554, 0.8955, 0.7987, 0.9002, 0.9245, 0.7215, 0.9697, 0.6947, 0.9424, 0.8277, 0.9099, 0.9764, 0.2909, 0.9719, 0.3584, 0.951, 0.345, 0.9597, 0.2801, 0.9684, 0.4218, 0.9655, 0.4812, 0.9386, 0.467, 0.9443, 0.4074, 0.9334, 0.5241, 0.9282, 0.5795, 0.8941, 0.5613, 0.9019, 0.5049, 0.9226, 0.6339, 0.916, 0.6881, 0.8762, 0.6723, 0.8858, 0.617, 0.9077, 0.7429, 0.8955, 0.7987, 0.8478, 0.7828, 0.8643, 0.7276, 0.8746, 0.8554, 0.8277, 0.9099, 0.7728, 0.8854, 0.8217, 0.8368, 0.9725, 0.2136, 0.9597, 0.2801, 0.9424, 0.2663, 0.9619, 0.2053, 0.6947, 0.9424, 0.5486, 0.9131, 0.5612, 0.8996, 0.6762, 0.914, 0.951, 0.345, 0.9443, 0.4074, 0.9186, 0.3882, 0.9289, 0.3278, 0.9386, 0.467, 0.9334, 0.5241, 0.9019, 0.5049, 0.9099, 0.4473, 0.9282, 0.5795, 0.9226, 0.6339, 0.8858, 0.617, 0.8941, 0.5613, 0.916, 0.6881, 0.9077, 0.7429, 0.8643, 0.7276, 0.8762, 0.6723, 0.8955, 0.7987, 0.8746, 0.8554, 0.8217, 0.8368, 0.8478, 0.7828, 0.8277, 0.9099, 0.6947, 0.9424, 0.6762, 0.914, 0.7728, 0.8854, 0.9597, 0.2801, 0.951, 0.345, 0.9289, 0.3278, 0.9424, 0.2663, 0.9443, 0.4074, 0.9386, 0.467, 0.9099, 0.4473, 0.9186, 0.3882, 0.9019, 0.5049, 0.8941, 0.5613, 0.8585, 0.5366, 0.8688, 0.48, 0.8858, 0.617, 0.8762, 0.6723, 0.836, 0.6481, 0.8478, 0.5926, 0.8643, 0.7276, 0.8478, 0.7828, 0.803, 0.7574, 0.8217, 0.7032, 0.8217, 0.8368, 0.7728, 0.8854, 0.7324, 0.8548, 0.7759, 0.8092, 0.9619, 0.2053, 0.9424, 0.2663, 0.9244, 0.25, 0.9515, 0.1953, 0.6762, 0.914, 0.5612, 0.8996, 0.5679, 0.8844, 0.6602, 0.8848, 0.9289, 0.3278, 0.9186, 0.3882, 0.8914, 0.3652, 0.9056, 0.3073, 0.9099, 0.4473, 0.9019, 0.5049, 0.8688, 0.48, 0.8795, 0.4229, 0.8941, 0.5613, 0.8858, 0.617, 0.8478, 0.5926, 0.8585, 0.5366, 0.8762, 0.6723, 0.8643, 0.7276, 0.8217, 0.7032, 0.836, 0.6481, 0.8478, 0.7828, 0.8217, 0.8368, 0.7759, 0.8092, 0.803, 0.7574, 0.7728, 0.8854, 0.6762, 0.914, 0.6602, 0.8848, 0.7324, 0.8548, 0.9424, 0.2663, 0.9289, 0.3278, 0.9056, 0.3073, 0.9244, 0.25, 0.9186, 0.3882, 0.9099, 0.4473, 0.8795, 0.4229, 0.8914, 0.3652, 0.8688, 0.48, 0.8585, 0.5366, 0.8224, 0.5067, 0.8347, 0.4511, 0.8478, 0.5926, 0.836, 0.6481, 0.7969, 0.6169, 0.8101, 0.562, 0.8217, 0.7032, 0.803, 0.7574, 0.763, 0.7245, 0.7817, 0.6713, 0.7759, 0.8092, 0.7324, 0.8548, 0.7011, 0.8212, 0.7378, 0.7755, 0.9515, 0.1953, 0.9244, 0.25, 0.9058, 0.2318, 0.9412, 0.184, 0.6602, 0.8848, 0.5679, 0.8844, 0.5701, 0.8684, 0.6455, 0.8557, 0.9056, 0.3073, 0.8914, 0.3652, 0.8628, 0.3396, 0.8812, 0.2846, 0.8795, 0.4229, 0.8688, 0.48, 0.8347, 0.4511, 0.8478, 0.3953, 0.8585, 0.5366, 0.8478, 0.5926, 0.8101, 0.562, 0.8224, 0.5067, 0.836, 0.6481, 0.8217, 0.7032, 0.7817, 0.6713, 0.7969, 0.6169, 0.803, 0.7574, 0.7759, 0.8092, 0.7378, 0.7755, 0.763, 0.7245, 0.7324, 0.8548, 0.6602, 0.8848, 0.6455, 0.8557, 0.7011, 0.8212, 0.9244, 0.25, 0.9056, 0.3073, 0.8812, 0.2846, 0.9058, 0.2318, 0.8914, 0.3652, 0.8795, 0.4229, 0.8478, 0.3953, 0.8628, 0.3396, 0.8347, 0.4511, 0.8224, 0.5067, 0.7869, 0.4745, 0.8005, 0.4206, 0.8101, 0.562, 0.7969, 0.6169, 0.7603, 0.5818, 0.7738, 0.5282, 0.7817, 0.6713, 0.763, 0.7245, 0.728, 0.6878, 0.7455, 0.6351, 0.7378, 0.7755, 0.7011, 0.8212, 0.6754, 0.7869, 0.7058, 0.739, 0.9412, 0.184, 0.9058, 0.2318, 0.8867, 0.2122, 0.9315, 0.1717, 0.6455, 0.8557, 0.5701, 0.8684, 0.5691, 0.8523, 0.6315, 0.8273, 0.8812, 0.2846, 0.8628, 0.3396, 0.8331, 0.313, 0.8557, 0.2608, 0.8478, 0.3953, 0.8347, 0.4511, 0.8005, 0.4206, 0.8154, 0.3666, 0.8224, 0.5067, 0.8101, 0.562, 0.7738, 0.5282, 0.7869, 0.4745, 0.7969, 0.6169, 0.7817, 0.6713, 0.7455, 0.6351, 0.7603, 0.5818, 0.763, 0.7245, 0.7378, 0.7755, 0.7058, 0.739, 0.728, 0.6878, 0.7011, 0.8212, 0.6455, 0.8557, 0.6315, 0.8273, 0.6754, 0.7869, 0.9058, 0.2318, 0.8812, 0.2846, 0.8557, 0.2608, 0.8867, 0.2122, 0.8628, 0.3396, 0.8478, 0.3953, 0.8154, 0.3666, 0.8331, 0.313, 0.8005, 0.4206, 0.7869, 0.4745, 0.7529, 0.4428, 0.7669, 0.3909, 0.7738, 0.5282, 0.7603, 0.5818, 0.7268, 0.5464, 0.7398, 0.4946, 0.7455, 0.6351, 0.728, 0.6878, 0.6974, 0.6507, 0.7131, 0.5984, 0.7058, 0.739, 0.6754, 0.7869, 0.6533, 0.7538, 0.6784, 0.7029, 0.9315, 0.1717, 0.8867, 0.2122, 0.8672, 0.1919, 0.9226, 0.1585, 0.6315, 0.8273, 0.5691, 0.8523, 0.5659, 0.8367, 0.6179, 0.8005, 0.8557, 0.2608, 0.8331, 0.313, 0.8029, 0.2871, 0.8293, 0.237, 0.8154, 0.3666, 0.8005, 0.4206, 0.7669, 0.3909, 0.783, 0.3388, 0.7869, 0.4745, 0.7738, 0.5282, 0.7398, 0.4946, 0.7529, 0.4428, 0.7603, 0.5818, 0.7455, 0.6351, 0.7131, 0.5984, 0.7268, 0.5464, 0.728, 0.6878, 0.7058, 0.739, 0.6784, 0.7029, 0.6974, 0.6507, 0.6754, 0.7869, 0.6315, 0.8273, 0.6179, 0.8005, 0.6533, 0.7538, 0.8867, 0.2122, 0.8557, 0.2608, 0.8293, 0.237, 0.8672, 0.1919, 0.8331, 0.313, 0.8154, 0.3666, 0.783, 0.3388, 0.8029, 0.2871, 0.7669, 0.3909, 0.7529, 0.4428, 0.7208, 0.4139, 0.7345, 0.3639, 0.7398, 0.4946, 0.7268, 0.5464, 0.6963, 0.5136, 0.7083, 0.4637, 0.7131, 0.5984, 0.6974, 0.6507, 0.6704, 0.6162, 0.684, 0.5644, 0.6784, 0.7029, 0.6533, 0.7538, 0.6335, 0.7233, 0.6542, 0.6694, 0.9226, 0.1585, 0.8672, 0.1919, 0.8475, 0.1712, 0.9149, 0.1449, 0.6179, 0.8005, 0.5659, 0.8367, 0.561, 0.8222, 0.6045, 0.7759, 0.8293, 0.237, 0.8029, 0.2871, 0.7723, 0.2628, 0.8022, 0.2139, 0.783, 0.3388, 0.7669, 0.3909, 0.7345, 0.3639, 0.751, 0.3134, 0.7529, 0.4428, 0.7398, 0.4946, 0.7083, 0.4637, 0.7208, 0.4139, 0.7268, 0.5464, 0.7131, 0.5984, 0.684, 0.5644, 0.6963, 0.5136, 0.6974, 0.6507, 0.6784, 0.7029, 0.6542, 0.6694, 0.6704, 0.6162, 0.6533, 0.7538, 0.6179, 0.8005, 0.6045, 0.7759, 0.6335, 0.7233, 0.8672, 0.1919, 0.8293, 0.237, 0.8022, 0.2139, 0.8475, 0.1712, 0.8029, 0.2871, 0.783, 0.3388, 0.751, 0.3134, 0.7723, 0.2628, 0.7345, 0.3639, 0.7208, 0.4139, 0.6905, 0.3888, 0.7036, 0.3403, 0.7083, 0.4637, 0.6963, 0.5136, 0.6684, 0.4851, 0.6791, 0.4368, 0.684, 0.5644, 0.6704, 0.6162, 0.6458, 0.586, 0.6575, 0.5346, 0.6542, 0.6694, 0.6335, 0.7233, 0.615, 0.6964, 0.6322, 0.6399, 0.9149, 0.1449, 0.8475, 0.1712, 0.8277, 0.1506, 0.9089, 0.1311, 0.6045, 0.7759, 0.561, 0.8222, 0.5549, 0.8091, 0.5912, 0.7541, 0.8022, 0.2139, 0.7723, 0.2628, 0.7416, 0.2407, 0.7744, 0.1919, 0.751, 0.3134, 0.7345, 0.3639, 0.7036, 0.3403, 0.7198, 0.2908, 0.7208, 0.4139, 0.7083, 0.4637, 0.6791, 0.4368, 0.6905, 0.3888, 0.6963, 0.5136, 0.684, 0.5644, 0.6575, 0.5346, 0.6684, 0.4851, 0.6704, 0.6162, 0.6542, 0.6694, 0.6322, 0.6399, 0.6458, 0.586, 0.6335, 0.7233, 0.6045, 0.7759, 0.5912, 0.7541, 0.615, 0.6964, 0.8475, 0.1712, 0.8022, 0.2139, 0.7744, 0.1919, 0.8277, 0.1506, 0.7723, 0.2628, 0.751, 0.3134, 0.7198, 0.2908, 0.7416, 0.2407, 0.7036, 0.3403, 0.6905, 0.3888, 0.6588, 0.366, 0.6739, 0.3199, 0.6791, 0.4368, 0.6684, 0.4851, 0.6397, 0.4583, 0.6488, 0.412, 0.6575, 0.5346, 0.6458, 0.586, 0.623, 0.5607, 0.6329, 0.5097, 0.6322, 0.6399, 0.615, 0.6964, 0.5974, 0.6736, 0.6116, 0.6152, 0.9089, 0.1311, 0.8277, 0.1506, 0.8078, 0.1299, 0.9055, 0.1173, 0.5912, 0.7541, 0.5549, 0.8091, 0.5479, 0.7977, 0.5779, 0.7355, 0.7744, 0.1919, 0.7416, 0.2407, 0.711, 0.2207, 0.7459, 0.1711, 0.7198, 0.2908, 0.7036, 0.3403, 0.6739, 0.3199, 0.6892, 0.271, 0.6905, 0.3888, 0.6791, 0.4368, 0.6488, 0.412, 0.6588, 0.366, 0.6684, 0.4851, 0.6575, 0.5346, 0.6329, 0.5097, 0.6397, 0.4583, 0.6458, 0.586, 0.6322, 0.6399, 0.6116, 0.6152, 0.623, 0.5607, 0.615, 0.6964, 0.5912, 0.7541, 0.5779, 0.7355, 0.5974, 0.6736, 0.8277, 0.1506, 0.7744, 0.1919, 0.7459, 0.1711, 0.8078, 0.1299, 0.7416, 0.2407, 0.7198, 0.2908, 0.6892, 0.271, 0.711, 0.2207, 0.6739, 0.3199, 0.6588, 0.366, 0.6282, 0.3504, 0.6398, 0.3056, 0.6488, 0.412, 0.6397, 0.4583, 0.6133, 0.4343, 0.6174, 0.3904, 0.6329, 0.5097, 0.623, 0.5607, 0.6012, 0.5404, 0.6072, 0.4819, 0.6116, 0.6152, 0.5974, 0.6736, 0.5803, 0.6554, 0.5919, 0.5954, 0.9055, 0.1173, 0.8078, 0.1299, 0.7881, 0.1093, 0.9056, 0.104, 0.5779, 0.7355, 0.5479, 0.7977, 0.5401, 0.7883, 0.5645, 0.7205, 0.7459, 0.1711, 0.711, 0.2207, 0.68, 0.2026, 0.7161, 0.1513, 0.6892, 0.271, 0.6739, 0.3199, 0.6398, 0.3056, 0.6591, 0.2536, 0.6588, 0.366, 0.6488, 0.412, 0.6174, 0.3904, 0.6282, 0.3504, 0.6397, 0.4583, 0.6329, 0.5097, 0.6072, 0.4819, 0.6133, 0.4343, 0.623, 0.5607, 0.6116, 0.6152, 0.5919, 0.5954, 0.6012, 0.5404, 0.5974, 0.6736, 0.5779, 0.7355, 0.5645, 0.7205, 0.5803, 0.6554, 0.8078, 0.1299, 0.7459, 0.1711, 0.7161, 0.1513, 0.7881, 0.1093, 0.711, 0.2207, 0.6892, 0.271, 0.6591, 0.2536, 0.68, 0.2026, 0.6398, 0.3056, 0.6282, 0.3504, 0.5996, 0.3408, 0.6115, 0.2946, 0.6174, 0.3904, 0.6133, 0.4343, 0.5889, 0.4141, 0.5936, 0.3772, 0.6072, 0.4819, 0.6012, 0.5404, 0.58, 0.5194, 0.5854, 0.4639, 0.5919, 0.5954, 0.5803, 0.6554, 0.5633, 0.6417, 0.5725, 0.5804, 0.9056, 0.104, 0.7881, 0.1093, 0.7683, 0.08836, 0.9107, 0.09159, 0.5645, 0.7205, 0.5401, 0.7883, 0.5316, 0.7811, 0.5509, 0.7091, 0.7161, 0.1513, 0.68, 0.2026, 0.648, 0.1858, 0.6843, 0.1322, 0.6591, 0.2536, 0.6398, 0.3056, 0.6115, 0.2946, 0.6264, 0.2427, 0.6282, 0.3504, 0.6174, 0.3904, 0.5936, 0.3772, 0.5996, 0.3408, 0.6133, 0.4343, 0.6072, 0.4819, 0.5854, 0.4639, 0.5889, 0.4141, 0.6012, 0.5404, 0.5919, 0.5954, 0.5725, 0.5804, 0.58, 0.5194, 0.5803, 0.6554, 0.5645, 0.7205, 0.5509, 0.7091, 0.5633, 0.6417, 0.7881, 0.1093, 0.7161, 0.1513, 0.6843, 0.1322, 0.7683, 0.08836, 0.68, 0.2026, 0.6591, 0.2536, 0.6264, 0.2427, 0.648, 0.1858, 0.6115, 0.2946, 0.5996, 0.3408, 0.5783, 0.3327, 0.5847, 0.2888, 0.5936, 0.3772, 0.5889, 0.4141, 0.5698, 0.4042, 0.5739, 0.3684, 0.5854, 0.4639, 0.58, 0.5194, 0.5592, 0.5088, 0.5652, 0.4484, 0.5725, 0.5804, 0.5633, 0.6417, 0.5462, 0.6325, 0.553, 0.5703, 0.9107, 0.09159, 0.7683, 0.08836, 0.748, 0.06693, 0.9226, 0.08084, 0.5509, 0.7091, 0.5316, 0.7811, 0.5227, 0.7762, 0.5369, 0.7016, 0.6843, 0.1322, 0.648, 0.1858, 0.6141, 0.1704, 0.6486, 0.1139, 0.6264, 0.2427, 0.6115, 0.2946, 0.5847, 0.2888, 0.5961, 0.2295, 0.5996, 0.3408, 0.5936, 0.3772, 0.5739, 0.3684, 0.5783, 0.3327, 0.5889, 0.4141, 0.5854, 0.4639, 0.5652, 0.4484, 0.5698, 0.4042, 0.58, 0.5194, 0.5725, 0.5804, 0.553, 0.5703, 0.5592, 0.5088, 0.5633, 0.6417, 0.5509, 0.7091, 0.5369, 0.7016, 0.5462, 0.6325, 0.7683, 0.08836, 0.6843, 0.1322, 0.6486, 0.1139, 0.748, 0.06693, 0.648, 0.1858, 0.6264, 0.2427, 0.5961, 0.2295, 0.6141, 0.1704, 0.5847, 0.2888, 0.5783, 0.3327, 0.5568, 0.3239, 0.5588, 0.2737, 0.5739, 0.3684, 0.5698, 0.4042, 0.5501, 0.3988, 0.5537, 0.3614, 0.5652, 0.4484, 0.5592, 0.5088, 0.538, 0.5028, 0.5435, 0.4474, 0.553, 0.5703, 0.5462, 0.6325, 0.5287, 0.628, 0.5332, 0.565, 0.9226, 0.08084, 0.748, 0.06693, 0.7253, 0.04471, 0.9426, 0.0728, 0.5369, 0.7016, 0.5227, 0.7762, 0.5133, 0.7737, 0.5226, 0.6978, 0.6486, 0.1139, 0.6141, 0.1704, 0.5768, 0.1564, 0.606, 0.09672, 0.5961, 0.2295, 0.5847, 0.2888, 0.5588, 0.2737, 0.5642, 0.2177, 0.5783, 0.3327, 0.5739, 0.3684, 0.5537, 0.3614, 0.5568, 0.3239, 0.5698, 0.4042, 0.5652, 0.4484, 0.5435, 0.4474, 0.5501, 0.3988, 0.5592, 0.5088, 0.553, 0.5703, 0.5332, 0.565, 0.538, 0.5028, 0.5462, 0.6325, 0.5369, 0.7016, 0.5226, 0.6978, 0.5287, 0.628, 0.748, 0.06693, 0.6486, 0.1139, 0.606, 0.09672, 0.7253, 0.04471, 0.6141, 0.1704, 0.5961, 0.2295, 0.5642, 0.2177, 0.5768, 0.1564, 0.5588, 0.2737, 0.5568, 0.3239, 0.5272, 0.311, 0.5282, 0.262, 0.5537, 0.3614, 0.5501, 0.3988, 0.5231, 0.3992, 0.5283, 0.3556, 0.5435, 0.4474, 0.538, 0.5028, 0.5145, 0.5067, 0.5196, 0.4478, 0.5332, 0.565, 0.5287, 0.628, 0.5106, 0.628, 0.5127, 0.5644, 0.9426, 0.0728, 0.7253, 0.04471, 0.6902, 0.02158, 0.9702, 0.06882, 0.5226, 0.6978, 0.5133, 0.7737, 0.5035, 0.7735, 0.5078, 0.6979, 0.606, 0.09672, 0.5768, 0.1564, 0.5344, 0.1447, 0.5515, 0.08211, 0.5642, 0.2177, 0.5588, 0.2737, 0.5282, 0.262, 0.5278, 0.2022, 0.5568, 0.3239, 0.5537, 0.3614, 0.5283, 0.3556, 0.5272, 0.311, 0.5501, 0.3988, 0.5435, 0.4474, 0.5196, 0.4478, 0.5231, 0.3992, 0.538, 0.5028, 0.5332, 0.565, 0.5127, 0.5644, 0.5145, 0.5067, 0.5287, 0.628, 0.5226, 0.6978, 0.5078, 0.6979, 0.5106, 0.628, 0.7253, 0.04471, 0.606, 0.09672, 0.5515, 0.08211, 0.6902, 0.02158, 0.5768, 0.1564, 0.5642, 0.2177, 0.5278, 0.2022, 0.5344, 0.1447, 0.5282, 0.262, 0.5272, 0.311, 0.4926, 0.3033, 0.4884, 0.2504, 0.5283, 0.3556, 0.5231, 0.3992, 0.493, 0.4025, 0.4928, 0.3529, 0.5196, 0.4478, 0.5145, 0.5067, 0.4908, 0.5101, 0.4904, 0.4554, 0.5127, 0.5644, 0.5106, 0.628, 0.4917, 0.6325, 0.4912, 0.5688, 0.9702, 0.06882, 0.6902, 0.02158, 1.357, 0.006128, 1.001, 0.06998, 0.5078, 0.6979, 0.5035, 0.7735, 0.4934, 0.7756, 0.4924, 0.7017, 0.5515, 0.08211, 0.5344, 0.1447, 0.4857, 0.1371, 0.481, 0.07346, 0.5278, 0.2022, 0.5282, 0.262, 0.4884, 0.2504, 0.4875, 0.1958, 0.5272, 0.311, 0.5283, 0.3556, 0.4928, 0.3529, 0.4926, 0.3033, 0.5231, 0.3992, 0.5196, 0.4478, 0.4904, 0.4554, 0.493, 0.4025, 0.5145, 0.5067, 0.5127, 0.5644, 0.4912, 0.5688, 0.4908, 0.5101, 0.5106, 0.628, 0.5078, 0.6979, 0.4924, 0.7017, 0.4917, 0.6325, 0.6902, 0.02158, 0.5515, 0.08211, 0.481, 0.07346, 0.3569, 0.006128, 0.5344, 0.1447, 0.5278, 0.2022, 0.4875, 0.1958, 0.4857, 0.1371, 0.4884, 0.2504, 0.4926, 0.3033, 0.4539, 0.304, 0.4495, 0.2504, 0.4928, 0.3529, 0.493, 0.4025, 0.4602, 0.409, 0.4573, 0.3565, 0.4904, 0.4554, 0.4908, 0.5101, 0.4655, 0.5188, 0.4629, 0.4628, 0.4912, 0.5688, 0.4917, 0.6325, 0.4719, 0.6416, 0.4684, 0.5782, 0.0009052, 0.06998, 0.3569, 0.006128, 0.2215, 0.03026, 0.02834, 0.07633, 0.4924, 0.7017, 0.4934, 0.7756, 0.483, 0.78, 0.4764, 0.7091, 0.481, 0.07346, 0.4857, 0.1371, 0.4312, 0.1362, 0.4002, 0.07551, 0.4875, 0.1958, 0.4884, 0.2504, 0.4495, 0.2504, 0.443, 0.1947, 0.4926, 0.3033, 0.4928, 0.3529, 0.4573, 0.3565, 0.4539, 0.304, 0.493, 0.4025, 0.4904, 0.4554, 0.4629, 0.4628, 0.4602, 0.409, 0.4908, 0.5101, 0.4912, 0.5688, 0.4684, 0.5782, 0.4655, 0.5188, 0.4917, 0.6325, 0.4924, 0.7017, 0.4764, 0.7091, 0.4719, 0.6416, 0.3569, 0.006128, 0.481, 0.07346, 0.4002, 0.07551, 0.2215, 0.03026, 0.4857, 0.1371, 0.4875, 0.1958, 0.443, 0.1947, 0.4312, 0.1362, 0.4495, 0.2504, 0.4539, 0.304, 0.416, 0.3119, 0.4077, 0.2571, 0.4573, 0.3565, 0.4602, 0.409, 0.4282, 0.4205, 0.4226, 0.3661, 0.4629, 0.4628, 0.4655, 0.5188, 0.4386, 0.533, 0.4334, 0.4759, 0.4684, 0.5782, 0.4719, 0.6416, 0.451, 0.655, 0.4443, 0.5926, 0.02834, 0.07633, 0.2215, 0.03026, 0.1947, 0.05756, 0.04855, 0.08692, 0.4764, 0.7091, 0.483, 0.78, 0.4725, 0.7864, 0.4597, 0.7199, 0.4002, 0.07551, 0.4312, 0.1362, 0.3746, 0.1446, 0.3277, 0.09014, 0.443, 0.1947, 0.4495, 0.2504, 0.4077, 0.2571, 0.3955, 0.2013, 0.4539, 0.304, 0.4573, 0.3565, 0.4226, 0.3661, 0.416, 0.3119, 0.4602, 0.409, 0.4629, 0.4628, 0.4334, 0.4759, 0.4282, 0.4205, 0.4655, 0.5188, 0.4684, 0.5782, 0.4443, 0.5926, 0.4386, 0.533, 0.4719, 0.6416, 0.4764, 0.7091, 0.4597, 0.7199, 0.451, 0.655, 0.2215, 0.03026, 0.4002, 0.07551, 0.3277, 0.09014, 0.1947, 0.05756, 0.4312, 0.1362, 0.443, 0.1947, 0.3955, 0.2013, 0.3746, 0.1446, 0.4077, 0.2571, 0.416, 0.3119, 0.3762, 0.3277, 0.3643, 0.2724, 0.4226, 0.3661, 0.4282, 0.4205, 0.3941, 0.4387, 0.3858, 0.383, 0.4334, 0.4759, 0.4386, 0.533, 0.4099, 0.5527, 0.4019, 0.4951, 0.4443, 0.5926, 0.451, 0.655, 0.4289, 0.6722, 0.4186, 0.6118, 0.04855, 0.08692, 0.1947, 0.05756, 0.1762, 0.08604, 0.06124, 0.1004, 0.4597, 0.7199, 0.4725, 0.7864, 0.4619, 0.7947, 0.4424, 0.7337, 0.3277, 0.09014, 0.3746, 0.1446, 0.3217, 0.1632, 0.2728, 0.1146, 0.3955, 0.2013, 0.4077, 0.2571, 0.3643, 0.2724, 0.3478, 0.2172, 0.416, 0.3119, 0.4226, 0.3661, 0.3858, 0.383, 0.3762, 0.3277, 0.4282, 0.4205, 0.4334, 0.4759, 0.4019, 0.4951, 0.3941, 0.4387, 0.4386, 0.533, 0.4443, 0.5926, 0.4186, 0.6118, 0.4099, 0.5527, 0.451, 0.655, 0.4597, 0.7199, 0.4424, 0.7337, 0.4289, 0.6722, 0.1947, 0.05756, 0.3277, 0.09014, 0.2728, 0.1146, 0.1762, 0.08604, 0.3746, 0.1446, 0.3955, 0.2013, 0.3478, 0.2172, 0.3217, 0.1632, 0.3643, 0.2724, 0.3762, 0.3277, 0.336, 0.3519, 0.3217, 0.2968, 0.3858, 0.383, 0.3941, 0.4387, 0.3585, 0.4634, 0.3478, 0.4074, 0.4019, 0.4951, 0.4099, 0.5527, 0.3795, 0.5771, 0.3688, 0.52, 0.4186, 0.6118, 0.4289, 0.6722, 0.4056, 0.6927, 0.3914, 0.6348, 0.06124, 0.1004, 0.1762, 0.08604, 0.1602, 0.1152, 0.06787, 0.1156, 0.4424, 0.7337, 0.4619, 0.7947, 0.4515, 0.8047, 0.4244, 0.75, 0.2728, 0.1146, 0.3217, 0.1632, 0.2759, 0.1908, 0.2324, 0.1452, 0.3478, 0.2172, 0.3643, 0.2724, 0.3217, 0.2968, 0.303, 0.2426, 0.3762, 0.3277, 0.3858, 0.383, 0.3478, 0.4074, 0.336, 0.3519, 0.3941, 0.4387, 0.4019, 0.4951, 0.3688, 0.52, 0.3585, 0.4634, 0.4099, 0.5527, 0.4186, 0.6118, 0.3914, 0.6348, 0.3795, 0.5771, 0.4289, 0.6722, 0.4424, 0.7337, 0.4244, 0.75, 0.4056, 0.6927, 0.1762, 0.08604, 0.2728, 0.1146, 0.2324, 0.1452, 0.1602, 0.1152, 0.3217, 0.1632, 0.3478, 0.2172, 0.303, 0.2426, 0.2759, 0.1908, 0.3217, 0.2968, 0.336, 0.3519, 0.2969, 0.3831, 0.2817, 0.3287, 0.3478, 0.4074, 0.3585, 0.4634, 0.3224, 0.4933, 0.3101, 0.438, 0.3688, 0.52, 0.3795, 0.5771, 0.3478, 0.6047, 0.3347, 0.5489, 0.3914, 0.6348, 0.4056, 0.6927, 0.3812, 0.7154, 0.3628, 0.6604, 0.06787, 0.1156, 0.1602, 0.1152, 0.1455, 0.1443, 0.07007, 0.1316, 0.4244, 0.75, 0.4515, 0.8047, 0.4412, 0.816, 0.4058, 0.7682, 0.2324, 0.1452, 0.2759, 0.1908, 0.2378, 0.2245, 0.2011, 0.1788, 0.303, 0.2426, 0.3217, 0.2968, 0.2817, 0.3287, 0.263, 0.2755, 0.336, 0.3519, 0.3478, 0.4074, 0.3101, 0.438, 0.2969, 0.3831, 0.3585, 0.4634, 0.3688, 0.52, 0.3347, 0.5489, 0.3224, 0.4933, 0.3795, 0.5771, 0.3914, 0.6348, 0.3628, 0.6604, 0.3478, 0.6047, 0.4056, 0.6927, 0.4244, 0.75, 0.4058, 0.7682, 0.3812, 0.7154, 0.1602, 0.1152, 0.2324, 0.1452, 0.2011, 0.1788, 0.1455, 0.1443, 0.2759, 0.1908, 0.303, 0.2426, 0.263, 0.2755, 0.2378, 0.2245, 0.2817, 0.3287, 0.2969, 0.3831, 0.2603, 0.4182, 0.2455, 0.3649, 0.3101, 0.438, 0.3224, 0.4933, 0.2869, 0.5255, 0.2738, 0.4718, 0.3347, 0.5489, 0.3478, 0.6047, 0.3154, 0.6334, 0.3005, 0.5794, 0.3628, 0.6604, 0.3812, 0.7154, 0.3557, 0.7392, 0.3331, 0.687, 0.07007, 0.1316, 0.1455, 0.1443, 0.1315, 0.1727, 0.06911, 0.1477, 0.4058, 0.7682, 0.4412, 0.816, 0.4315, 0.8283, 0.3867, 0.7878, 0.2011, 0.1788, 0.2378, 0.2245, 0.2058, 0.261, 0.1754, 0.2131, 0.263, 0.2755, 0.2817, 0.3287, 0.2455, 0.3649, 0.228, 0.3122, 0.2969, 0.3831, 0.3101, 0.438, 0.2738, 0.4718, 0.2603, 0.4182, 0.3224, 0.4933, 0.3347, 0.5489, 0.3005, 0.5794, 0.2869, 0.5255, 0.3478, 0.6047, 0.3628, 0.6604, 0.3331, 0.687, 0.3154, 0.6334, 0.3812, 0.7154, 0.4058, 0.7682, 0.3867, 0.7878, 0.3557, 0.7392, 0.1455, 0.1443, 0.2011, 0.1788, 0.1754, 0.2131, 0.1315, 0.1727, 0.2378, 0.2245, 0.263, 0.2755, 0.228, 0.3122, 0.2058, 0.261, 0.2455, 0.3649, 0.2603, 0.4182, 0.2268, 0.4536, 0.2131, 0.4016, 0.2738, 0.4718, 0.2869, 0.5255, 0.2529, 0.5572, 0.2398, 0.5054, 0.3005, 0.5794, 0.3154, 0.6334, 0.283, 0.6612, 0.2669, 0.6091, 0.3331, 0.687, 0.3557, 0.7392, 0.3293, 0.763, 0.3029, 0.7129, 0.06911, 0.1477, 0.1315, 0.1727, 0.1179, 0.1995, 0.0659, 0.1633, 0.3867, 0.7878, 0.4315, 0.8283, 0.4226, 0.8415, 0.3672, 0.8081, 0.1754, 0.2131, 0.2058, 0.261, 0.1784, 0.2971, 0.1533, 0.2462, 0.228, 0.3122, 0.2455, 0.3649, 0.2131, 0.4016, 0.1974, 0.3493, 0.2603, 0.4182, 0.2738, 0.4718, 0.2398, 0.5054, 0.2268, 0.4536, 0.2869, 0.5255, 0.3005, 0.5794, 0.2669, 0.6091, 0.2529, 0.5572, 0.3154, 0.6334, 0.3331, 0.687, 0.3029, 0.7129, 0.283, 0.6612, 0.3557, 0.7392, 0.3867, 0.7878, 0.3672, 0.8081, 0.3293, 0.763, 0.1315, 0.1727, 0.1754, 0.2131, 0.1533, 0.2462, 0.1179, 0.1995, 0.2058, 0.261, 0.228, 0.3122, 0.1974, 0.3493, 0.1784, 0.2971, 0.2131, 0.4016, 0.2268, 0.4536, 0.1963, 0.4864, 0.184, 0.4356, 0.2398, 0.5054, 0.2529, 0.5572, 0.2208, 0.5861, 0.2083, 0.5363, 0.2669, 0.6091, 0.283, 0.6612, 0.251, 0.6866, 0.2345, 0.6361, 0.3029, 0.7129, 0.3293, 0.763, 0.3022, 0.7861, 0.2723, 0.7372, 0.0659, 0.1633, 0.1179, 0.1995, 0.1045, 0.2241, 0.06103, 0.1778, 0.3672, 0.8081, 0.4226, 0.8415, 0.4149, 0.8551, 0.3475, 0.8288, 0.1533, 0.2462, 0.1784, 0.2971, 0.1542, 0.3306, 0.1335, 0.2767, 0.1974, 0.3493, 0.2131, 0.4016, 0.184, 0.4356, 0.1704, 0.3838, 0.2268, 0.4536, 0.2398, 0.5054, 0.2083, 0.5363, 0.1963, 0.4864, 0.2529, 0.5572, 0.2669, 0.6091, 0.2345, 0.6361, 0.2208, 0.5861, 0.283, 0.6612, 0.3029, 0.7129, 0.2723, 0.7372, 0.251, 0.6866, 0.3293, 0.763, 0.3672, 0.8081, 0.3475, 0.8288, 0.3022, 0.7861, 0.1179, 0.1995, 0.1533, 0.2462, 0.1335, 0.2767, 0.1045, 0.2241, 0.1784, 0.2971, 0.1974, 0.3493, 0.1704, 0.3838, 0.1542, 0.3306, 0.184, 0.4356, 0.1963, 0.4864, 0.1684, 0.5149, 0.1575, 0.4654, 0.2083, 0.5363, 0.2208, 0.5861, 0.1905, 0.6112, 0.1791, 0.5632, 0.2345, 0.6361, 0.251, 0.6866, 0.2198, 0.7092, 0.2036, 0.6597, 0.2723, 0.7372, 0.3022, 0.7861, 0.2744, 0.8081, 0.2416, 0.7593, 0.06103, 0.1778, 0.1045, 0.2241, 0.09124, 0.2459, 0.05494, 0.1909, 0.3475, 0.8288, 0.4149, 0.8551, 0.4089, 0.8689, 0.3277, 0.8494, 0.1335, 0.2767, 0.1542, 0.3306, 0.1322, 0.3601, 0.115, 0.3036, 0.1704, 0.3838, 0.184, 0.4356, 0.1575, 0.4654, 0.1458, 0.414, 0.1963, 0.4864, 0.2083, 0.5363, 0.1791, 0.5632, 0.1684, 0.5149, 0.2208, 0.5861, 0.2345, 0.6361, 0.2036, 0.6597, 0.1905, 0.6112, 0.251, 0.6866, 0.2723, 0.7372, 0.2416, 0.7593, 0.2198, 0.7092, 0.3022, 0.7861, 0.3475, 0.8288, 0.3277, 0.8494, 0.2744, 0.8081, 0.1045, 0.2241, 0.1335, 0.2767, 0.115, 0.3036, 0.09124, 0.2459, 0.1542, 0.3306, 0.1704, 0.3838, 0.1458, 0.414, 0.1322, 0.3601, 0.1575, 0.4654, 0.1684, 0.5149, 0.1397, 0.5417, 0.1329, 0.4903, 0.1791, 0.5632, 0.1905, 0.6112, 0.1588, 0.634, 0.1488, 0.588, 0.2036, 0.6597, 0.2198, 0.7092, 0.1892, 0.729, 0.1739, 0.6801, 0.2416, 0.7593, 0.2744, 0.8081, 0.2459, 0.8289, 0.211, 0.7793, 0.05494, 0.1909, 0.09124, 0.2459, 0.07795, 0.2645, 0.04789, 0.2023, 0.3277, 0.8494, 0.4089, 0.8689, 0.4055, 0.8827, 0.3078, 0.8701, 0.115, 0.3036, 0.1322, 0.3601, 0.1116, 0.3848, 0.09745, 0.3264, 0.1458, 0.414, 0.1575, 0.4654, 0.1329, 0.4903, 0.123, 0.4393, 0.1684, 0.5149, 0.1791, 0.5632, 0.1488, 0.588, 0.1397, 0.5417, 0.1905, 0.6112, 0.2036, 0.6597, 0.1739, 0.6801, 0.1588, 0.634, 0.2198, 0.7092, 0.2416, 0.7593, 0.211, 0.7793, 0.1892, 0.729, 0.2744, 0.8081, 0.3277, 0.8494, 0.3078, 0.8701, 0.2459, 0.8289, 0.09124, 0.2459, 0.115, 0.3036, 0.09745, 0.3264, 0.07795, 0.2645, 0.1322, 0.3601, 0.1458, 0.414, 0.123, 0.4393, 0.1116, 0.3848, 0.1329, 0.4903, 0.1397, 0.5417, 0.1133, 0.5657, 0.1072, 0.5181, 0.1488, 0.588, 0.1588, 0.634, 0.1282, 0.6496, 0.1174, 0.6096, 0.1739, 0.6801, 0.1892, 0.729, 0.1591, 0.7464, 0.1398, 0.6944, 0.211, 0.7793, 0.2459, 0.8289, 0.2161, 0.8487, 0.18, 0.7974, 0.04789, 0.2023, 0.07795, 0.2645, 0.06453, 0.2795, 0.04007, 0.2117, 0.3078, 0.8701, 0.4055, 0.8827, 0.4056, 0.896, 0.2881, 0.8907, 0.09745, 0.3264, 0.1116, 0.3848, 0.09187, 0.4046, 0.08032, 0.3446, 0.123, 0.4393, 0.1329, 0.4903, 0.1072, 0.5181, 0.1012, 0.4596, 0.1397, 0.5417, 0.1488, 0.588, 0.1174, 0.6096, 0.1133, 0.5657, 0.1588, 0.634, 0.1739, 0.6801, 0.1398, 0.6944, 0.1282, 0.6496, 0.1892, 0.729, 0.211, 0.7793, 0.18, 0.7974, 0.1591, 0.7464, 0.2459, 0.8289, 0.3078, 0.8701, 0.2881, 0.8907, 0.2161, 0.8487, 0.07795, 0.2645, 0.09745, 0.3264, 0.08032, 0.3446, 0.06453, 0.2795, 0.1116, 0.3848, 0.123, 0.4393, 0.1012, 0.4596, 0.09187, 0.4046, 0.1072, 0.5181, 0.1133, 0.5657, 0.08893, 0.5859, 0.08537, 0.5361, 0.1174, 0.6096, 0.1282, 0.6496, 0.09962, 0.6592, 0.09362, 0.6228, 0.1398, 0.6944, 0.1591, 0.7464, 0.1264, 0.7573, 0.1115, 0.7054, 0.18, 0.7974, 0.2161, 0.8487, 0.1843, 0.8678, 0.148, 0.8142, 0.04007, 0.2117, 0.06453, 0.2795, 0.0509, 0.2909, 0.03164, 0.2189, 0.2881, 0.8907, 0.4056, 0.896, 0.4107, 0.9084, 0.2683, 0.9116, 0.08032, 0.3446, 0.09187, 0.4046, 0.07247, 0.4196, 0.06332, 0.3583, 0.1012, 0.4596, 0.1072, 0.5181, 0.08537, 0.5361, 0.08002, 0.4806, 0.1133, 0.5657, 0.1174, 0.6096, 0.09362, 0.6228, 0.08893, 0.5859, 0.1282, 0.6496, 0.1398, 0.6944, 0.1115, 0.7054, 0.09962, 0.6592, 0.1591, 0.7464, 0.18, 0.7974, 0.148, 0.8142, 0.1264, 0.7573, 0.2161, 0.8487, 0.2881, 0.8907, 0.2683, 0.9116, 0.1843, 0.8678, 0.06453, 0.2795, 0.08032, 0.3446, 0.06332, 0.3583, 0.0509, 0.2909, 0.09187, 0.4046, 0.1012, 0.4596, 0.08002, 0.4806, 0.07247, 0.4196, 0.9953, 0.1471, 1.023, 0.2238, 1.013, 0.2263, 0.4226, 0.9192, 0.4953, 0.8529, 0.4426, 0.9272, 0.9953, 0.1471, 1.013, 0.2263, 1.003, 0.2265, 0.4426, 0.9272, 0.4953, 0.8529, 0.4702, 0.9312, 0.9953, 0.1471, 1.003, 0.2265, 0.9934, 0.2244, 0.4702, 0.9312, 0.4953, 0.8529, 0.5009, 0.93, 0.9953, 0.1471, 0.9934, 0.2244, 0.983, 0.22, 0.5009, 0.93, 0.4953, 0.8529, 0.5283, 0.9237, 0.9953, 0.1471, 0.983, 0.22, 0.9725, 0.2136, 0.5283, 0.9237, 0.4953, 0.8529, 0.5486, 0.9131, 0.9953, 0.1471, 0.9725, 0.2136, 0.9619, 0.2053, 0.5486, 0.9131, 0.4953, 0.8529, 0.5612, 0.8996, 0.9953, 0.1471, 0.9619, 0.2053, 0.9515, 0.1953, 0.5612, 0.8996, 0.4953, 0.8529, 0.5679, 0.8844, 0.9953, 0.1471, 0.9515, 0.1953, 0.9412, 0.184, 0.5679, 0.8844, 0.4953, 0.8529, 0.5701, 0.8684, 0.9953, 0.1471, 0.9412, 0.184, 0.9315, 0.1717, 0.5701, 0.8684, 0.4953, 0.8529, 0.5691, 0.8523, 0.9953, 0.1471, 0.9315, 0.1717, 0.9226, 0.1585, 0.5691, 0.8523, 0.4953, 0.8529, 0.5659, 0.8367, 0.9953, 0.1471, 0.9226, 0.1585, 0.9149, 0.1449, 0.5659, 0.8367, 0.4953, 0.8529, 0.561, 0.8222, 0.9953, 0.1471, 0.9149, 0.1449, 0.9089, 0.1311, 0.561, 0.8222, 0.4953, 0.8529, 0.5549, 0.8091, 0.9953, 0.1471, 0.9089, 0.1311, 0.9055, 0.1173, 0.5549, 0.8091, 0.4953, 0.8529, 0.5479, 0.7977, 0.9953, 0.1471, 0.9055, 0.1173, 0.9056, 0.104, 0.5479, 0.7977, 0.4953, 0.8529, 0.5401, 0.7883, 0.9953, 0.1471, 0.9056, 0.104, 0.9107, 0.09159, 0.5401, 0.7883, 0.4953, 0.8529, 0.5316, 0.7811, 0.9953, 0.1471, 0.9107, 0.09159, 0.9226, 0.08084, 0.5316, 0.7811, 0.4953, 0.8529, 0.5227, 0.7762, 0.9953, 0.1471, 0.9226, 0.08084, 0.9426, 0.0728, 0.5227, 0.7762, 0.4953, 0.8529, 0.5133, 0.7737, 0.9953, 0.1471, 0.9426, 0.0728, 0.9702, 0.06882, 0.5133, 0.7737, 0.4953, 0.8529, 0.5035, 0.7735, 0.9953, 0.1471, 0.9702, 0.06882, 1.001, 0.06998, 0.5035, 0.7735, 0.4953, 0.8529, 0.4934, 0.7756, 0.9953, 0.1471, 1.001, 0.06998, 1.028, 0.07633, 0.4934, 0.7756, 0.4953, 0.8529, 0.483, 0.78, 0.9953, 0.1471, 1.028, 0.07633, 1.049, 0.08692, 0.483, 0.78, 0.4953, 0.8529, 0.4725, 0.7864, 0.9953, 0.1471, 1.049, 0.08692, 1.061, 0.1004, 0.4725, 0.7864, 0.4953, 0.8529, 0.4619, 0.7947, 0.9953, 0.1471, 1.061, 0.1004, 1.068, 0.1156, 0.4619, 0.7947, 0.4953, 0.8529, 0.4515, 0.8047, 0.9953, 0.1471, 1.068, 0.1156, 1.07, 0.1316, 0.4515, 0.8047, 0.4953, 0.8529, 0.4412, 0.816, 0.9953, 0.1471, 1.07, 0.1316, 1.069, 0.1477, 0.4412, 0.816, 0.4953, 0.8529, 0.4315, 0.8283, 0.9953, 0.1471, 1.069, 0.1477, 1.066, 0.1633, 0.4315, 0.8283, 0.4953, 0.8529, 0.4226, 0.8415, 0.9953, 0.1471, 1.066, 0.1633, 1.061, 0.1778, 0.4226, 0.8415, 0.4953, 0.8529, 0.4149, 0.8551, 0.9953, 0.1471, 1.061, 0.1778, 1.055, 0.1909, 0.4149, 0.8551, 0.4953, 0.8529, 0.4089, 0.8689, 0.9953, 0.1471, 1.055, 0.1909, 1.048, 0.2023, 0.4089, 0.8689, 0.4953, 0.8529, 0.4055, 0.8827, 0.9953, 0.1471, 1.048, 0.2023, 1.04, 0.2117, 0.4055, 0.8827, 0.4953, 0.8529, 0.4056, 0.896, 0.9953, 0.1471, 1.04, 0.2117, 1.032, 0.2189, 0.4056, 0.896, 0.4953, 0.8529, 0.4107, 0.9084, 0.08537, 0.5361, 0.08893, 0.5859, 0.06985, 0.5958, 0.06523, 0.5516, 0.09362, 0.6228, 0.09962, 0.6592, 0.07835, 0.6673, 0.07389, 0.6316, 0.1115, 0.7054, 0.1264, 0.7573, 0.09614, 0.7705, 0.08474, 0.7112, 0.148, 0.8142, 0.1843, 0.8678, 0.1486, 0.8861, 0.1141, 0.8296, 0.03164, 0.2189, 0.0509, 0.2909, 0.03695, 0.2984, 0.02268, 0.2238, 0.2683, 0.9116, 0.4107, 0.9084, 0.4226, 0.9192, 0.248, 0.9331, 0.06332, 0.3583, 0.07247, 0.4196, 0.05303, 0.4297, 0.04618, 0.3675, 0.08002, 0.4806, 0.08537, 0.5361, 0.06523, 0.5516, 0.05922, 0.4912, 0.08893, 0.5859, 0.09362, 0.6228, 0.07389, 0.6316, 0.06985, 0.5958, 0.09962, 0.6592, 0.1115, 0.7054, 0.08474, 0.7112, 0.07835, 0.6673, 0.1264, 0.7573, 0.148, 0.8142, 0.1141, 0.8296, 0.09614, 0.7705, 0.9953, 0.1471, 1.032, 0.2189, 1.023, 0.2238, 0.1843, 0.8678, 0.2683, 0.9116, 0.248, 0.9331, 0.1486, 0.8861, 0.0509, 0.2909, 0.06332, 0.3583, 0.04618, 0.3675, 0.03695, 0.2984, 0.4107, 0.9084, 0.4953, 0.8529, 0.4226, 0.9192, 0.07247, 0.4196, 0.08002, 0.4806, 0.05922, 0.4912, 0.05303, 0.4297])
me_icosphere.use_remesh_preserve_volume = False
me_icosphere.use_remesh_preserve_attributes = False
me_icosphere.use_mirror_vertex_groups = False
me_icosphere.update()

# ---- objects
ob_icosphere = bpy.data.objects.new('Icosphere', me_icosphere)
ob_lamp = bpy.data.objects.new('Lamp', light_lamp)
ob_camera = bpy.data.objects.new('Camera', cam_camera)

# ---- transforms, parenting, visibility, modifiers, constraints
ob_icosphere.location = (0.0, 0.0, 0.0)
ob_icosphere.lineart.crease_threshold = 0.0
ob_lamp.location = (4.076, 1.005, 5.904)
ob_lamp.rotation_euler = (0.6503, 0.05522, 1.866)
ob_lamp.lock_rotations_4d = False
ob_lamp.empty_display_type = 'ARROWS'
ob_lamp.color = (0.0, 0.0, 0.0, 0.0)
ob_lamp.lineart.crease_threshold = 0.0
ob_camera.location = (7.481, -6.508, 5.344)
ob_camera.rotation_euler = (1.109, 0.01082, 0.8149)
ob_camera.lock_rotations_4d = False
ob_camera.empty_display_type = 'ARROWS'
ob_camera.color = (0.0, 0.0, 0.0, 0.0)
ob_camera.display_type = 'WIRE'
ob_camera.lineart.crease_threshold = 0.0

# ---- collection membership
col_collection_1.objects.link(ob_icosphere)
col_collection_1.objects.link(ob_lamp)
col_collection_1.objects.link(ob_camera)

# ---- scene / render settings (as saved in the file)
scene.camera = ob_camera
scene.frame_start = 1; scene.frame_end = 250; scene.frame_set(1)
scene.render.engine = 'BLENDER_EEVEE_NEXT'
scene.render.resolution_percentage = 50
scene.render.dither_intensity = 0.0
scene.cycles.use_denoising = False
scene.cycles.samples = 10
scene.cycles.sampling_pattern = 'TABULATED_SOBOL'
scene.cycles.light_sampling_threshold = 0.0
scene.cycles.use_adaptive_sampling = False
scene.cycles.use_light_tree = False
scene.cycles.blur_glossy = 0.0
scene.cycles.pixel_filter_type = 'GAUSSIAN'
scene.cycles.sample_clamp_indirect = 0.0
scene.view_settings.view_transform = 'Standard'
bpy.context.view_layer.update()
